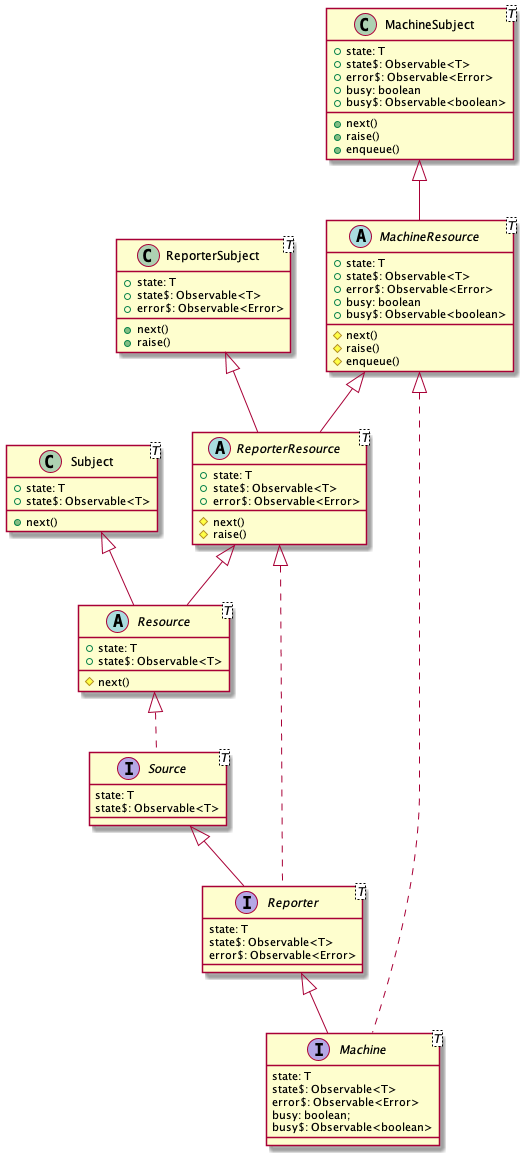

The diagram above was rendered by PlantUML. Its source (embedded in the PNG):
@startuml Sources

interface Source<T> {
  state: T
  state$: Observable<T>
}

Source <|-- Reporter
interface Reporter<T> {
  state: T
  state$: Observable<T>
  error$: Observable<Error>
}

Reporter <|-- Machine
interface Machine<T> {
  state: T
  state$: Observable<T>
  error$: Observable<Error>
  busy: boolean;
  busy$: Observable<boolean>
}

Resource <|.. Source
abstract class Resource<T> {
  +state: T
  +state$: Observable<T>
  #next()
}

Subject <|-- Resource
class Subject<T> {
  +state: T
  +state$: Observable<T>
  +next()
}

ReporterResource <|.. Reporter
ReporterResource <|-- Resource
abstract class ReporterResource<T> {
  +state: T
  +state$: Observable<T>
  +error$: Observable<Error>
  #next()
  #raise()
}

ReporterSubject <|-- ReporterResource
class ReporterSubject<T> {
  +state: T
  +state$: Observable<T>
  +error$: Observable<Error>
  +next()
  +raise()
}

MachineResource <|.. Machine
MachineResource <|-- ReporterResource
abstract class MachineResource<T> {
  +state: T
  +state$: Observable<T>
  +error$: Observable<Error>
  +busy: boolean
  +busy$: Observable<boolean>
  #next()
  #raise()
  #enqueue()
}

MachineSubject <|-- MachineResource
class MachineSubject<T> {
  +state: T
  +state$: Observable<T>
  +error$: Observable<Error>
  +busy: boolean
  +busy$: Observable<boolean>
  +next()
  +raise()
  +enqueue()
}

@enduml